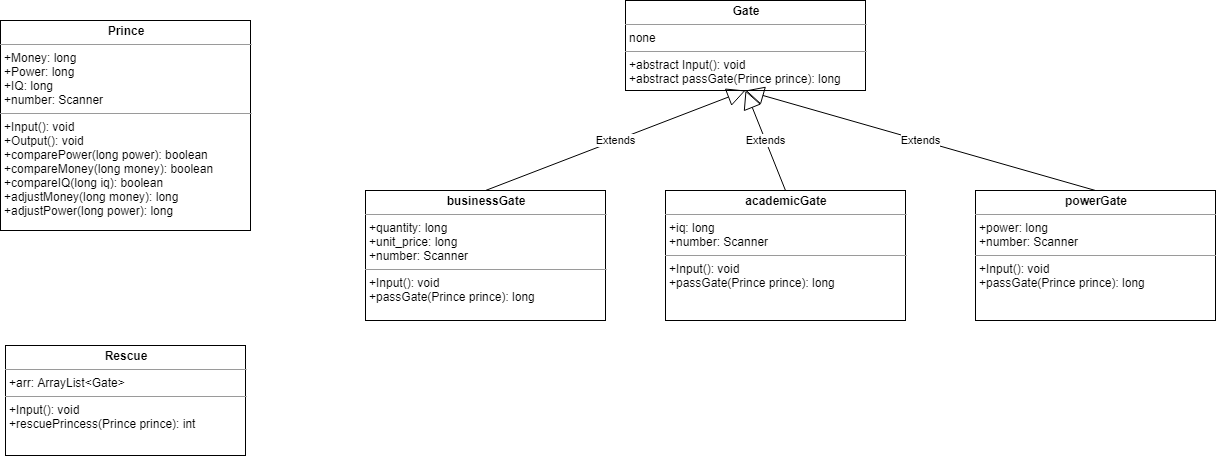

The diagram above was exported from draw.io. Its source (the exported page's mxGraphModel, read from the mxfile embedded in the PNG):
<mxGraphModel dx="868" dy="482" grid="1" gridSize="10" guides="1" tooltips="1" connect="1" arrows="1" fold="1" page="1" pageScale="1" pageWidth="850" pageHeight="1100" math="0" shadow="0">
  <root>
    <mxCell id="0" />
    <mxCell id="1" parent="0" />
    <mxCell id="orNZVJJyYd_FBtdLzIVp-2" value="&lt;p style=&quot;margin: 0px ; margin-top: 4px ; text-align: center&quot;&gt;&lt;b&gt;Prince&lt;/b&gt;&lt;/p&gt;&lt;hr size=&quot;1&quot;&gt;&lt;p style=&quot;margin: 0px ; margin-left: 4px&quot;&gt;+Money: long&lt;/p&gt;&lt;p style=&quot;margin: 0px ; margin-left: 4px&quot;&gt;+Power: long&lt;/p&gt;&lt;p style=&quot;margin: 0px ; margin-left: 4px&quot;&gt;+IQ: long&lt;/p&gt;&lt;p style=&quot;margin: 0px ; margin-left: 4px&quot;&gt;+number: Scanner&amp;nbsp;&lt;/p&gt;&lt;hr size=&quot;1&quot;&gt;&lt;p style=&quot;margin: 0px ; margin-left: 4px&quot;&gt;+Input(): void&lt;/p&gt;&lt;p style=&quot;margin: 0px ; margin-left: 4px&quot;&gt;+Output(): void&lt;/p&gt;&lt;p style=&quot;margin: 0px ; margin-left: 4px&quot;&gt;+comparePower(long power): boolean&lt;/p&gt;&lt;p style=&quot;margin: 0px ; margin-left: 4px&quot;&gt;+compareMoney(long money): boolean&lt;/p&gt;&lt;p style=&quot;margin: 0px ; margin-left: 4px&quot;&gt;+compareIQ(long iq): boolean&lt;/p&gt;&lt;p style=&quot;margin: 0px ; margin-left: 4px&quot;&gt;+adjustMoney(long money): long&lt;/p&gt;&lt;p style=&quot;margin: 0px ; margin-left: 4px&quot;&gt;+adjustPower(long power): long&lt;/p&gt;" style="verticalAlign=top;align=left;overflow=fill;fontSize=12;fontFamily=Helvetica;html=1;" parent="1" vertex="1">
      <mxGeometry x="95" y="170" width="250" height="210" as="geometry" />
    </mxCell>
    <mxCell id="orNZVJJyYd_FBtdLzIVp-3" value="&lt;p style=&quot;margin: 0px ; margin-top: 4px ; text-align: center&quot;&gt;&lt;b&gt;Gate&lt;/b&gt;&lt;/p&gt;&lt;hr size=&quot;1&quot;&gt;&lt;p style=&quot;margin: 0px ; margin-left: 4px&quot;&gt;none&lt;/p&gt;&lt;hr size=&quot;1&quot;&gt;&lt;p style=&quot;margin: 0px ; margin-left: 4px&quot;&gt;+abstract Input(): void&lt;/p&gt;&lt;p style=&quot;margin: 0px ; margin-left: 4px&quot;&gt;+abstract passGate(Prince prince): long&lt;/p&gt;" style="verticalAlign=top;align=left;overflow=fill;fontSize=12;fontFamily=Helvetica;html=1;" parent="1" vertex="1">
      <mxGeometry x="720" y="150" width="240" height="90" as="geometry" />
    </mxCell>
    <mxCell id="orNZVJJyYd_FBtdLzIVp-4" value="&lt;p style=&quot;margin: 0px ; margin-top: 4px ; text-align: center&quot;&gt;&lt;b&gt;businessGate&lt;/b&gt;&lt;/p&gt;&lt;hr size=&quot;1&quot;&gt;&lt;p style=&quot;margin: 0px ; margin-left: 4px&quot;&gt;+quantity: long&lt;/p&gt;&lt;p style=&quot;margin: 0px ; margin-left: 4px&quot;&gt;+unit_price: long&lt;/p&gt;&lt;p style=&quot;margin: 0px ; margin-left: 4px&quot;&gt;+number: Scanner&lt;/p&gt;&lt;hr size=&quot;1&quot;&gt;&lt;p style=&quot;margin: 0px ; margin-left: 4px&quot;&gt;+Input(): void&lt;/p&gt;&lt;p style=&quot;margin: 0px ; margin-left: 4px&quot;&gt;+passGate(Prince prince): long&lt;/p&gt;" style="verticalAlign=top;align=left;overflow=fill;fontSize=12;fontFamily=Helvetica;html=1;" parent="1" vertex="1">
      <mxGeometry x="460" y="340" width="240" height="130" as="geometry" />
    </mxCell>
    <mxCell id="orNZVJJyYd_FBtdLzIVp-5" value="&lt;p style=&quot;margin: 0px ; margin-top: 4px ; text-align: center&quot;&gt;&lt;b&gt;academicGate&lt;/b&gt;&lt;/p&gt;&lt;hr size=&quot;1&quot;&gt;&lt;p style=&quot;margin: 0px ; margin-left: 4px&quot;&gt;+iq: long&lt;/p&gt;&lt;p style=&quot;margin: 0px ; margin-left: 4px&quot;&gt;&lt;span&gt;+number: Scanner&lt;/span&gt;&lt;br&gt;&lt;/p&gt;&lt;hr size=&quot;1&quot;&gt;&lt;p style=&quot;margin: 0px ; margin-left: 4px&quot;&gt;+Input(): void&lt;/p&gt;&lt;p style=&quot;margin: 0px ; margin-left: 4px&quot;&gt;+passGate(Prince prince): long&lt;/p&gt;" style="verticalAlign=top;align=left;overflow=fill;fontSize=12;fontFamily=Helvetica;html=1;" parent="1" vertex="1">
      <mxGeometry x="760" y="340" width="240" height="130" as="geometry" />
    </mxCell>
    <mxCell id="orNZVJJyYd_FBtdLzIVp-6" value="&lt;p style=&quot;margin: 0px ; margin-top: 4px ; text-align: center&quot;&gt;&lt;b&gt;powerGate&lt;/b&gt;&lt;/p&gt;&lt;hr size=&quot;1&quot;&gt;&lt;p style=&quot;margin: 0px ; margin-left: 4px&quot;&gt;+power: long&lt;/p&gt;&lt;p style=&quot;margin: 0px ; margin-left: 4px&quot;&gt;&lt;span&gt;+number: Scanner&lt;/span&gt;&lt;br&gt;&lt;/p&gt;&lt;hr size=&quot;1&quot;&gt;&lt;p style=&quot;margin: 0px ; margin-left: 4px&quot;&gt;+Input(): void&lt;/p&gt;&lt;p style=&quot;margin: 0px ; margin-left: 4px&quot;&gt;+passGate(Prince prince): long&lt;/p&gt;" style="verticalAlign=top;align=left;overflow=fill;fontSize=12;fontFamily=Helvetica;html=1;" parent="1" vertex="1">
      <mxGeometry x="1070" y="340" width="240" height="130" as="geometry" />
    </mxCell>
    <mxCell id="orNZVJJyYd_FBtdLzIVp-7" value="&lt;p style=&quot;margin: 0px ; margin-top: 4px ; text-align: center&quot;&gt;&lt;b&gt;Rescue&lt;/b&gt;&lt;/p&gt;&lt;hr size=&quot;1&quot;&gt;&lt;p style=&quot;margin: 0px ; margin-left: 4px&quot;&gt;&lt;span&gt;+arr: ArrayList&amp;lt;Gate&amp;gt;&lt;/span&gt;&lt;br&gt;&lt;/p&gt;&lt;hr size=&quot;1&quot;&gt;&lt;p style=&quot;margin: 0px ; margin-left: 4px&quot;&gt;+Input(): void&lt;/p&gt;&lt;p style=&quot;margin: 0px ; margin-left: 4px&quot;&gt;+rescuePrincess(Prince prince): int&lt;/p&gt;" style="verticalAlign=top;align=left;overflow=fill;fontSize=12;fontFamily=Helvetica;html=1;" parent="1" vertex="1">
      <mxGeometry x="100" y="495" width="240" height="110" as="geometry" />
    </mxCell>
    <mxCell id="orNZVJJyYd_FBtdLzIVp-8" value="Extends" style="endArrow=block;endSize=16;endFill=0;html=1;entryX=0.5;entryY=1;entryDx=0;entryDy=0;exitX=0.5;exitY=0;exitDx=0;exitDy=0;" parent="1" source="orNZVJJyYd_FBtdLzIVp-4" target="orNZVJJyYd_FBtdLzIVp-3" edge="1">
      <mxGeometry width="160" relative="1" as="geometry">
        <mxPoint x="690" y="330" as="sourcePoint" />
        <mxPoint x="850" y="330" as="targetPoint" />
      </mxGeometry>
    </mxCell>
    <mxCell id="orNZVJJyYd_FBtdLzIVp-9" value="Extends" style="endArrow=block;endSize=16;endFill=0;html=1;exitX=0.5;exitY=0;exitDx=0;exitDy=0;" parent="1" source="orNZVJJyYd_FBtdLzIVp-5" edge="1">
      <mxGeometry width="160" relative="1" as="geometry">
        <mxPoint x="810" y="330" as="sourcePoint" />
        <mxPoint x="840" y="240" as="targetPoint" />
      </mxGeometry>
    </mxCell>
    <mxCell id="orNZVJJyYd_FBtdLzIVp-10" value="Extends" style="endArrow=block;endSize=16;endFill=0;html=1;exitX=0.5;exitY=0;exitDx=0;exitDy=0;" parent="1" source="orNZVJJyYd_FBtdLzIVp-6" edge="1">
      <mxGeometry width="160" relative="1" as="geometry">
        <mxPoint x="1060" y="310" as="sourcePoint" />
        <mxPoint x="840" y="240" as="targetPoint" />
      </mxGeometry>
    </mxCell>
  </root>
</mxGraphModel>